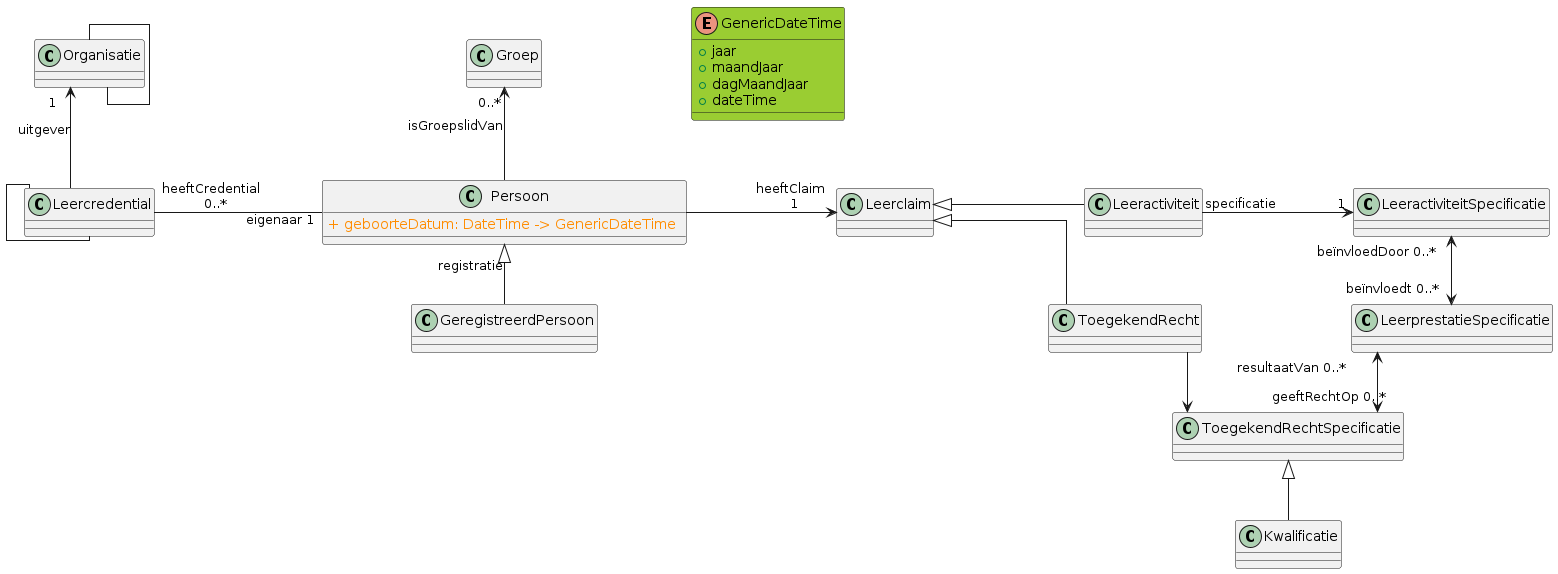

The diagram above was rendered by PlantUML. Its source (embedded in the PNG):
@startuml
skinparam nodesep 150
skinparam linetype ortho
allowmixing

class Persoon {
    <color:DarkOrange>+ geboorteDatum: DateTime -> GenericDateTime </color>
}
class Groep
class Leercredential
together{
    class Leeractiviteit
    class ToegekendRecht
}
class GeregistreerdPersoon
class Organisatie
class Leerclaim
class LeeractiviteitSpecificatie
class LeerprestatieSpecificatie
class ToegekendRechtSpecificatie
class Kwalificatie

enum GenericDateTime #yellowgreen {
    + jaar  
    + maandJaar
    + dagMaandJaar
    + dateTime
}

node a
hide a

Persoon <|-- GeregistreerdPersoon: " registratie"
Groep "0..*" <-- Persoon: "isGroepslidVan"
Leercredential  --  Leercredential
Leercredential "heeftCredential \n 0..*"-r-"\t\t eigenaar 1" Persoon
Organisatie "1  " <--  Leercredential: "uitgever"
Organisatie  --  Organisatie

Persoon -r->"heeftClaim \n 1" Leerclaim
Leeractiviteit -[hidden]- ToegekendRecht
Leerclaim <|-r- Leeractiviteit
Leerclaim <|-r- ToegekendRecht


Leeractiviteit -r-> "1" LeeractiviteitSpecificatie: "specificatie"
LeeractiviteitSpecificatie "beïnvloedDoor 0..*" <--> "beïnvloedt 0..*"LeerprestatieSpecificatie
LeerprestatieSpecificatie "resultaatVan 0..*" <--> "geeftRechtOp 0..*" ToegekendRechtSpecificatie

ToegekendRecht -r-> ToegekendRechtSpecificatie
ToegekendRechtSpecificatie <|-- Kwalificatie




@enduml